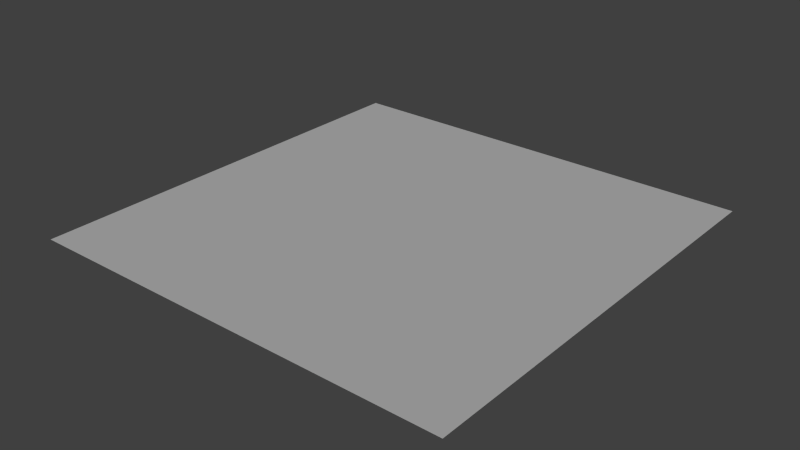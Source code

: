 # Source: jenga.blend  (saved by Blender 2.69.0; exported with 4.5.12 LTS)
import bpy
from mathutils import Matrix  # noqa: F401  (used for matrix-valued properties, if any)

bpy.ops.wm.read_factory_settings(use_empty=True)
scene = bpy.context.scene
scene.name = 'Scene'

# ---- collections
col_collection_1 = bpy.data.collections.new('Collection 1'); scene.collection.children.link(col_collection_1)

# ---- world
world_world = bpy.data.worlds.new('World'); scene.world = world_world
world_world.color = (0.05088, 0.05088, 0.05088)
world_world.use_sun_shadow = False
world_world.sun_shadow_jitter_overblur = 0.0
world_world.cycles.sampling_method = 'MANUAL'
world_world.cycles.sample_map_resolution = 256

# ---- lights
light_sun = bpy.data.lights.new('Sun', 'SUN')
light_sun.transmission_factor = 0.0
light_sun.angle = 0.1993
light_sun.energy = 1.0
light_sun.shadow_buffer_clip_start = 0.5
light_sun.shadow_soft_size = 0.1
light_sun.shadow_cascade_max_distance = 1000.0
light_sun.cycles.use_multiple_importance_sampling = False

# ---- meshes
me_plane_001 = bpy.data.meshes.new('Plane.001')
me_plane_001.from_pydata([(1.0, -1.0, 0.0), (-1.0, -1.0, 0.0), (1.0, 1.0, 0.0), (-1.0, 1.0, 0.0)], [], [(1, 0, 2, 3)])
me_plane_001.use_remesh_preserve_volume = False
me_plane_001.use_remesh_preserve_attributes = False
me_plane_001.use_mirror_vertex_groups = False
me_plane_001.update()

# ---- objects
ob_plane = bpy.data.objects.new('Plane', me_plane_001)
ob_sun = bpy.data.objects.new('Sun', light_sun)
ob_cube_001 = bpy.data.objects.new('Cube.001', None)
ob_cube_002 = bpy.data.objects.new('Cube.002', None)
ob_cube_003 = bpy.data.objects.new('Cube.003', None)
ob_cube_004 = bpy.data.objects.new('Cube.004', None)
ob_cube_005 = bpy.data.objects.new('Cube.005', None)
ob_cube_006 = bpy.data.objects.new('Cube.006', None)
ob_cube_007 = bpy.data.objects.new('Cube.007', None)
ob_cube_008 = bpy.data.objects.new('Cube.008', None)
ob_cube_009 = bpy.data.objects.new('Cube.009', None)
ob_cube_010 = bpy.data.objects.new('Cube.010', None)
ob_cube_011 = bpy.data.objects.new('Cube.011', None)
ob_cube_012 = bpy.data.objects.new('Cube.012', None)
ob_cube_013 = bpy.data.objects.new('Cube.013', None)
ob_cube_014 = bpy.data.objects.new('Cube.014', None)
ob_cube_015 = bpy.data.objects.new('Cube.015', None)
ob_cube_016 = bpy.data.objects.new('Cube.016', None)
ob_cube_017 = bpy.data.objects.new('Cube.017', None)
ob_cube_018 = bpy.data.objects.new('Cube.018', None)
ob_cube_019 = bpy.data.objects.new('Cube.019', None)
ob_cube_020 = bpy.data.objects.new('Cube.020', None)
ob_cube_021 = bpy.data.objects.new('Cube.021', None)
ob_cube_022 = bpy.data.objects.new('Cube.022', None)
ob_cube_023 = bpy.data.objects.new('Cube.023', None)
ob_cube_024 = bpy.data.objects.new('Cube.024', None)
ob_cube_025 = bpy.data.objects.new('Cube.025', None)
ob_cube_026 = bpy.data.objects.new('Cube.026', None)
ob_cube_027 = bpy.data.objects.new('Cube.027', None)
ob_cube_028 = bpy.data.objects.new('Cube.028', None)
ob_cube_029 = bpy.data.objects.new('Cube.029', None)
ob_cube_030 = bpy.data.objects.new('Cube.030', None)
ob_cube_031 = bpy.data.objects.new('Cube.031', None)
ob_cube_032 = bpy.data.objects.new('Cube.032', None)
ob_cube_033 = bpy.data.objects.new('Cube.033', None)
ob_empty = bpy.data.objects.new('Empty', None)
ob_camera = bpy.data.objects.new('Camera', None)

# ---- transforms, parenting, visibility, modifiers, constraints
ob_plane.location = (0.0, 0.0, -0.3046)
ob_plane.scale = (7.7, 7.7, 7.7)
ob_plane.lineart.crease_threshold = 0.0
ob_sun.location = (-7.674, -2.439, 3.443)
ob_sun.rotation_euler = (0.05077, -0.2262, -0.02538)
ob_sun.lineart.crease_threshold = 0.0
ob_cube_001.location = (0.0, 0.0, 0.0)
ob_cube_002.location = (0.0, 0.0, 0.0)
ob_cube_003.location = (0.0, 0.0, 0.0)
ob_cube_004.location = (0.0, 0.0, 0.0)
ob_cube_005.location = (0.0, 0.0, 0.0)
ob_cube_006.location = (0.0, 0.0, 0.0)
ob_cube_007.location = (0.0, 0.0, 0.0)
ob_cube_008.location = (0.0, 0.0, 0.0)
ob_cube_009.location = (0.0, 0.0, 0.0)
ob_cube_010.location = (0.0, 0.0, 0.0)
ob_cube_011.location = (0.0, 0.0, 0.0)
ob_cube_012.location = (0.0, 0.0, 0.0)
ob_cube_013.location = (0.0, 0.0, 0.0)
ob_cube_014.location = (0.0, 0.0, 0.0)
ob_cube_015.location = (0.0, 0.0, 0.0)
ob_cube_016.location = (0.0, 0.0, 0.0)
ob_cube_017.location = (0.0, 0.0, 0.0)
ob_cube_018.location = (0.0, 0.0, 0.0)
ob_cube_019.location = (0.0, 0.0, 0.0)
ob_cube_020.location = (0.0, 0.0, 0.0)
ob_cube_021.location = (0.0, 0.0, 0.0)
ob_cube_022.location = (0.0, 0.0, 0.0)
ob_cube_023.location = (0.0, 0.0, 0.0)
ob_cube_024.location = (0.0, 0.0, 0.0)
ob_cube_025.location = (0.0, 0.0, 0.0)
ob_cube_026.location = (0.0, 0.0, 0.0)
ob_cube_027.location = (0.0, 0.0, 0.0)
ob_cube_028.location = (0.0, 0.0, 0.0)
ob_cube_029.location = (0.0, 0.0, 0.0)
ob_cube_030.location = (0.0, 0.0, 0.0)
ob_cube_031.location = (0.0, 0.0, 0.0)
ob_cube_032.location = (0.0, 0.0, 0.0)
ob_cube_033.location = (0.0, 0.0, 0.0)
ob_empty.location = (0.0, 0.0, 0.0)
ob_camera.location = (0.0, 0.0, 0.0)

# ---- collection membership
col_collection_1.objects.link(ob_plane)
col_collection_1.objects.link(ob_sun)
col_collection_1.objects.link(ob_cube_001)
col_collection_1.objects.link(ob_cube_002)
col_collection_1.objects.link(ob_cube_003)
col_collection_1.objects.link(ob_cube_004)
col_collection_1.objects.link(ob_cube_005)
col_collection_1.objects.link(ob_cube_006)
col_collection_1.objects.link(ob_cube_007)
col_collection_1.objects.link(ob_cube_008)
col_collection_1.objects.link(ob_cube_009)
col_collection_1.objects.link(ob_cube_010)
col_collection_1.objects.link(ob_cube_011)
col_collection_1.objects.link(ob_cube_012)
col_collection_1.objects.link(ob_cube_013)
col_collection_1.objects.link(ob_cube_014)
col_collection_1.objects.link(ob_cube_015)
col_collection_1.objects.link(ob_cube_016)
col_collection_1.objects.link(ob_cube_017)
col_collection_1.objects.link(ob_cube_018)
col_collection_1.objects.link(ob_cube_019)
col_collection_1.objects.link(ob_cube_020)
col_collection_1.objects.link(ob_cube_021)
col_collection_1.objects.link(ob_cube_022)
col_collection_1.objects.link(ob_cube_023)
col_collection_1.objects.link(ob_cube_024)
col_collection_1.objects.link(ob_cube_025)
col_collection_1.objects.link(ob_cube_026)
col_collection_1.objects.link(ob_cube_027)
col_collection_1.objects.link(ob_cube_028)
col_collection_1.objects.link(ob_cube_029)
col_collection_1.objects.link(ob_cube_030)
col_collection_1.objects.link(ob_cube_031)
col_collection_1.objects.link(ob_cube_032)
col_collection_1.objects.link(ob_cube_033)
col_collection_1.objects.link(ob_empty)
col_collection_1.objects.link(ob_camera)

# ---- scene / render settings (as saved in the file)
scene.camera = ob_camera
scene.frame_start = 1; scene.frame_end = 250; scene.frame_set(71)
scene.render.engine = 'BLENDER_EEVEE_NEXT'
scene.render.image_settings.compression = 90
scene.render.resolution_percentage = 50
scene.render.dither_intensity = 0.0
scene.cycles.use_denoising = False
scene.cycles.samples = 10
scene.cycles.sampling_pattern = 'TABULATED_SOBOL'
scene.cycles.light_sampling_threshold = 0.0
scene.cycles.use_adaptive_sampling = False
scene.cycles.use_light_tree = False
scene.cycles.blur_glossy = 0.0
scene.cycles.volume_bounces = 1
scene.cycles.pixel_filter_type = 'GAUSSIAN'
scene.cycles.sample_clamp_indirect = 0.0
scene.view_settings.view_transform = 'Standard'
bpy.context.view_layer.update()

# ---- added for rendering (the .blend has no active camera): camera
cam_auto = bpy.data.cameras.new('AutoCamera')
cam_auto.lens = 50.0
cam_auto.sensor_width = 36.0
cam_auto.clip_end = 1000.0
ob_auto_camera = bpy.data.objects.new('AutoCamera', cam_auto)
scene.collection.objects.link(ob_auto_camera)
ob_auto_camera.location = (20.1504, -24.1804, 15.8157)
ob_auto_camera.rotation_euler = (1.09748, -7.21219e-08, 0.694738)
scene.camera = ob_auto_camera
bpy.context.view_layer.update()
